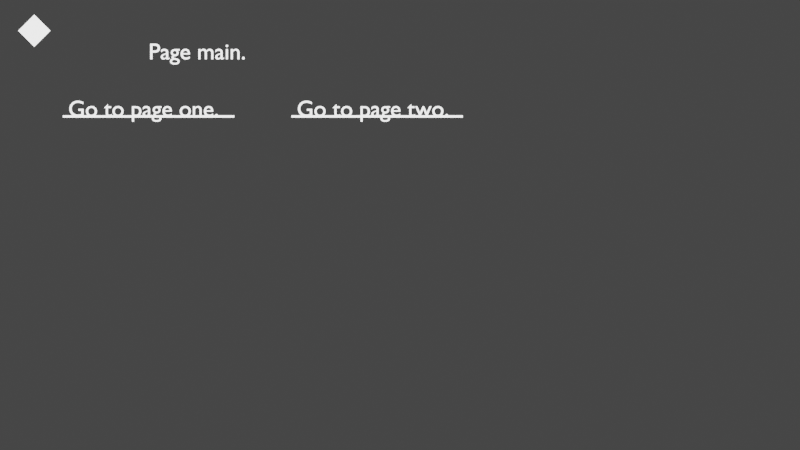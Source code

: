 # Source: addons.blend  (saved by Blender 3.3.6; exported with 4.5.12 LTS)
import bpy
from mathutils import Matrix  # noqa: F401  (used for matrix-valued properties, if any)

bpy.ops.wm.read_factory_settings(use_empty=True)
scene = bpy.context.scene
scene.name = 'Scene'

# ---- collections
col_window = bpy.data.collections.new('window'); scene.collection.children.link(col_window)
col_one = bpy.data.collections.new('one'); scene.collection.children.link(col_one)
col_one.hide_render = True
col_one.hide_viewport = True
col_two = bpy.data.collections.new('two'); scene.collection.children.link(col_two)
col_two.hide_render = True
col_two.hide_viewport = True
col_main = bpy.data.collections.new('main'); scene.collection.children.link(col_main)

# ---- world
world_world = bpy.data.worlds.new('World'); scene.world = world_world
world_world.use_nodes = True; world_world.node_tree.nodes.clear()
_N = world_world.node_tree.nodes; _L = world_world.node_tree.links
n0 = _N.new('ShaderNodeOutputWorld'); n0.name = 'World Output'; n0.location = (300, 300)
n1 = _N.new('ShaderNodeBackground'); n1.name = 'Background'; n1.location = (10, 300)
n1.inputs[0].default_value = (0.05088, 0.05088, 0.05088, 1.0)
_L.new(n1.outputs[0], n0.inputs[0])
n0.is_active_output = True
world_world.color = (0.05088, 0.05088, 0.05088)
world_world.use_sun_shadow = False
world_world.sun_shadow_jitter_overblur = 0.0

# ---- cameras
cam_camera = bpy.data.cameras.new('camera')
cam_camera.type = 'ORTHO'
cam_camera.ortho_scale = 35.0

# ---- lights
light_light = bpy.data.lights.new('light', 'SUN')
light_light.transmission_factor = 0.0
light_light.shadow_soft_size = 0.25

# ---- meshes
me_mouse = bpy.data.meshes.new('mouse')
me_mouse.from_pydata([(1.0, 1.0, 0.0), (-1.0, 1.0, 0.0), (-1.0, -1.0, 0.0), (1.0, -1.0, 0.0)], [], [(0, 1, 2, 3)])
_uv = me_mouse.uv_layers.new(name='UVMap')
_uv.uv.foreach_set('vector', [1.0, 1.0, 0.0, 1.0, 0.0, 0.0, 1.0, 0.0])
me_mouse.update()
me_go_to_page_main = bpy.data.meshes.new('Go to page main.')
me_go_to_page_main.from_pydata([(1.0, 1.0, 0.0), (-1.0, 1.0, 0.0), (-1.0, -1.0, 0.0), (1.0, -1.0, 0.0)], [], [(0, 1, 2, 3)])
_uv = me_go_to_page_main.uv_layers.new(name='UVMap')
_uv.uv.foreach_set('vector', [1.0, 1.0, 0.0, 1.0, 0.0, 0.0, 1.0, 0.0])
me_go_to_page_main.update()
me_go_to_page_two = bpy.data.meshes.new('Go to page two.')
me_go_to_page_two.from_pydata([(1.0, 1.0, 0.0), (-1.0, 1.0, 0.0), (-1.0, -1.0, 0.0), (1.0, -1.0, 0.0)], [], [(0, 1, 2, 3)])
_uv = me_go_to_page_two.uv_layers.new(name='UVMap')
_uv.uv.foreach_set('vector', [1.0, 1.0, 0.0, 1.0, 0.0, 0.0, 1.0, 0.0])
me_go_to_page_two.update()
me_go_to_page_one = bpy.data.meshes.new('Go to page one.')
me_go_to_page_one.from_pydata([(1.0, 1.0, 0.0), (-1.0, 1.0, 0.0), (-1.0, -1.0, 0.0), (1.0, -1.0, 0.0)], [], [(0, 1, 2, 3)])
_uv = me_go_to_page_one.uv_layers.new(name='UVMap')
_uv.uv.foreach_set('vector', [1.0, 1.0, 0.0, 1.0, 0.0, 0.0, 1.0, 0.0])
me_go_to_page_one.update()
me_go_to_page_main__001 = bpy.data.meshes.new('Go to page main..001')
me_go_to_page_main__001.from_pydata([(1.0, 1.0, 0.0), (-1.0, 1.0, 0.0), (-1.0, -1.0, 0.0), (1.0, -1.0, 0.0)], [], [(0, 1, 2, 3)])
_uv = me_go_to_page_main__001.uv_layers.new(name='UVMap')
_uv.uv.foreach_set('vector', [1.0, 1.0, 0.0, 1.0, 0.0, 0.0, 1.0, 0.0])
me_go_to_page_main__001.update()
me_go_to_page_one__001 = bpy.data.meshes.new('Go to page one..001')
me_go_to_page_one__001.from_pydata([(1.0, 1.0, 0.0), (-1.0, 1.0, 0.0), (-1.0, -1.0, 0.0), (1.0, -1.0, 0.0)], [], [(0, 1, 2, 3)])
_uv = me_go_to_page_one__001.uv_layers.new(name='UVMap')
_uv.uv.foreach_set('vector', [1.0, 1.0, 0.0, 1.0, 0.0, 0.0, 1.0, 0.0])
me_go_to_page_one__001.update()
me_go_to_page_two__001 = bpy.data.meshes.new('Go to page two..001')
me_go_to_page_two__001.from_pydata([(1.0, 1.0, 0.0), (-1.0, 1.0, 0.0), (-1.0, -1.0, 0.0), (1.0, -1.0, 0.0)], [], [(0, 1, 2, 3)])
_uv = me_go_to_page_two__001.uv_layers.new(name='UVMap')
_uv.uv.foreach_set('vector', [1.0, 1.0, 0.0, 1.0, 0.0, 0.0, 1.0, 0.0])
me_go_to_page_two__001.update()

# ---- curves / text
txt_page_one = bpy.data.curves.new('Page one.', 'FONT')
txt_page_one.dimensions = '2D'
txt_page_one.body = 'Page one.'
txt_go_to_page_main = bpy.data.curves.new('Go to page main.', 'FONT')
txt_go_to_page_main.dimensions = '2D'
txt_go_to_page_main.body = 'Go to page main.'
txt_go_to_page_two = bpy.data.curves.new('Go to page two.', 'FONT')
txt_go_to_page_two.dimensions = '2D'
txt_go_to_page_two.body = 'Go to page two.'
txt_page_two = bpy.data.curves.new('Page two.', 'FONT')
txt_page_two.dimensions = '2D'
txt_page_two.body = 'Page two.'
txt_go_to_page_one = bpy.data.curves.new('Go to page one.', 'FONT')
txt_go_to_page_one.dimensions = '2D'
txt_go_to_page_one.body = 'Go to page one.'
txt_go_to_page_main__001 = bpy.data.curves.new('Go to page main..001', 'FONT')
txt_go_to_page_main__001.dimensions = '2D'
txt_go_to_page_main__001.body = 'Go to page main.'
txt_page_main = bpy.data.curves.new('Page main.', 'FONT')
txt_page_main.dimensions = '2D'
txt_page_main.body = 'Page main.'
txt_go_to_page_one__001 = bpy.data.curves.new('Go to page one..001', 'FONT')
txt_go_to_page_one__001.dimensions = '2D'
txt_go_to_page_one__001.body = 'Go to page one.'
txt_go_to_page_two__001 = bpy.data.curves.new('Go to page two..001', 'FONT')
txt_go_to_page_two__001.dimensions = '2D'
txt_go_to_page_two__001.body = 'Go to page two.'

# ---- objects
ob_mouse = bpy.data.objects.new('mouse', me_mouse)
ob_camera = bpy.data.objects.new('camera', cam_camera)
ob_light = bpy.data.objects.new('light', light_light)
ob_page_one = bpy.data.objects.new('Page one.', txt_page_one)
ob_go_to_page_main = bpy.data.objects.new('Go to page main.', me_go_to_page_main)
ob_go_to_page_main__001 = bpy.data.objects.new('Go to page main..001', txt_go_to_page_main)
ob_go_to_page_two = bpy.data.objects.new('Go to page two.', me_go_to_page_two)
ob_go_to_page_two__001 = bpy.data.objects.new('Go to page two..001', txt_go_to_page_two)
ob_page_two = bpy.data.objects.new('Page two.', txt_page_two)
ob_go_to_page_one = bpy.data.objects.new('Go to page one.', me_go_to_page_one)
ob_go_to_page_one__001 = bpy.data.objects.new('Go to page one..001', txt_go_to_page_one)
ob_go_to_page_main__002 = bpy.data.objects.new('Go to page main..002', me_go_to_page_main__001)
ob_go_to_page_main__003 = bpy.data.objects.new('Go to page main..003', txt_go_to_page_main__001)
ob_page_main = bpy.data.objects.new('Page main.', txt_page_main)
ob_go_to_page_one__002 = bpy.data.objects.new('Go to page one..002', me_go_to_page_one__001)
ob_go_to_page_one__003 = bpy.data.objects.new('Go to page one..003', txt_go_to_page_one__001)
ob_go_to_page_two__002 = bpy.data.objects.new('Go to page two..002', me_go_to_page_two__001)
ob_go_to_page_two__003 = bpy.data.objects.new('Go to page two..003', txt_go_to_page_two__001)

# ---- transforms, parenting, visibility, modifiers, constraints
ob_mouse.location = (0.0, 0.0, 1.0)
ob_mouse.rotation_euler = (0.0, 0.0, 0.7854)
ob_mouse.scale = (0.5, 0.5, 0.5)
ob_camera.location = (16.0, -8.5, 60.0)
ob_light.location = (0.0, 0.0, 1.0)
ob_page_one.location = (5.0, -1.25, 0.0)
ob_go_to_page_main.location = (5.0, -3.75, 0.0)
ob_go_to_page_main.scale = (4.0, 0.05, 1.0)
ob_go_to_page_main__001.parent = ob_go_to_page_main
ob_go_to_page_main__001.location = (-1.0, -0.05, 0.1)
ob_go_to_page_main__001.scale = (0.25, 20.0, 1.0)
ob_go_to_page_two.location = (15.0, -3.75, 0.0)
ob_go_to_page_two.scale = (3.75, 0.05, 1.0)
ob_go_to_page_two__001.parent = ob_go_to_page_two
ob_go_to_page_two__001.location = (-0.9375, -0.05, 0.1)
ob_go_to_page_two__001.scale = (0.2667, 20.0, 1.0)
ob_page_two.location = (5.0, -1.25, 0.0)
ob_go_to_page_one.location = (5.0, -3.75, 0.0)
ob_go_to_page_one.scale = (3.75, 0.05, 1.0)
ob_go_to_page_one__001.parent = ob_go_to_page_one
ob_go_to_page_one__001.location = (-0.9375, -0.05, 0.1)
ob_go_to_page_one__001.scale = (0.2667, 20.0, 1.0)
ob_go_to_page_main__002.location = (15.0, -3.75, 0.0)
ob_go_to_page_main__002.scale = (4.0, 0.05, 1.0)
ob_go_to_page_main__003.parent = ob_go_to_page_main__002
ob_go_to_page_main__003.location = (-1.0, -0.05, 0.1)
ob_go_to_page_main__003.scale = (0.25, 20.0, 1.0)
ob_page_main.location = (5.0, -1.25, 0.0)
ob_go_to_page_one__002.location = (5.0, -3.75, 0.0)
ob_go_to_page_one__002.scale = (3.75, 0.05, 1.0)
ob_go_to_page_one__003.parent = ob_go_to_page_one__002
ob_go_to_page_one__003.location = (-0.9375, -0.05, 0.1)
ob_go_to_page_one__003.scale = (0.2667, 20.0, 1.0)
ob_go_to_page_two__002.location = (15.0, -3.75, 0.0)
ob_go_to_page_two__002.scale = (3.75, 0.05, 1.0)
ob_go_to_page_two__003.parent = ob_go_to_page_two__002
ob_go_to_page_two__003.location = (-0.9375, -0.05, 0.1)
ob_go_to_page_two__003.scale = (0.2667, 20.0, 1.0)

# ---- collection membership
scene.collection.objects.link(ob_mouse)
col_window.objects.link(ob_camera)
col_window.objects.link(ob_light)
col_one.objects.link(ob_page_one)
col_one.objects.link(ob_go_to_page_main)
col_one.objects.link(ob_go_to_page_main__001)
col_one.objects.link(ob_go_to_page_two)
col_one.objects.link(ob_go_to_page_two__001)
col_two.objects.link(ob_page_two)
col_two.objects.link(ob_go_to_page_one)
col_two.objects.link(ob_go_to_page_one__001)
col_two.objects.link(ob_go_to_page_main__002)
col_two.objects.link(ob_go_to_page_main__003)
col_main.objects.link(ob_page_main)
col_main.objects.link(ob_go_to_page_one__002)
col_main.objects.link(ob_go_to_page_one__003)
col_main.objects.link(ob_go_to_page_two__002)
col_main.objects.link(ob_go_to_page_two__003)

# ---- scene / render settings (as saved in the file)
scene.camera = ob_camera
scene.frame_start = 1; scene.frame_end = 250; scene.frame_set(1)
scene.render.engine = 'BLENDER_EEVEE_NEXT'
scene.cycles.sampling_pattern = 'TABULATED_SOBOL'
scene.cycles.use_light_tree = False
scene.view_settings.view_transform = 'Filmic'
bpy.context.view_layer.update()
